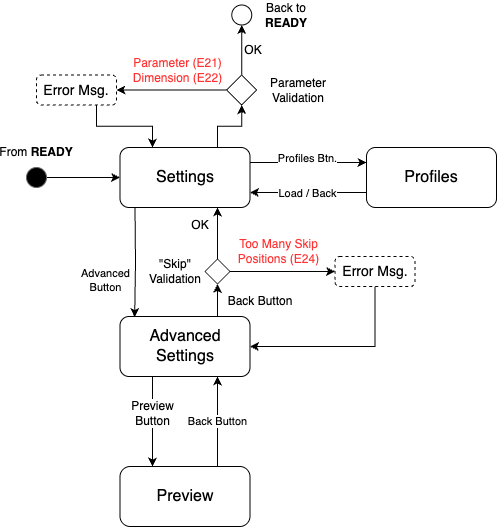

The diagram above was exported from draw.io. Its source (the exported page's mxGraphModel, read from the mxfile embedded in the PNG):
<mxGraphModel dx="1407" dy="877" grid="1" gridSize="10" guides="1" tooltips="1" connect="1" arrows="1" fold="1" page="1" pageScale="1" pageWidth="827" pageHeight="1169" math="0" shadow="0">
  <root>
    <mxCell id="0" />
    <mxCell id="1" parent="0" />
    <mxCell id="2" value="" style="edgeStyle=orthogonalEdgeStyle;rounded=0;orthogonalLoop=1;jettySize=auto;html=1;exitX=0.25;exitY=1;exitDx=0;exitDy=0;entryX=0.113;entryY=0.01;entryDx=0;entryDy=0;entryPerimeter=0;" edge="1" target="11" parent="1">
      <mxGeometry relative="1" as="geometry">
        <mxPoint x="1128.5" y="340" as="sourcePoint" />
        <mxPoint x="1128.5" y="430" as="targetPoint" />
      </mxGeometry>
    </mxCell>
    <mxCell id="3" value="Advanced&lt;br&gt;Button" style="edgeLabel;html=1;align=center;verticalAlign=middle;resizable=0;points=[];" vertex="1" connectable="0" parent="2">
      <mxGeometry x="-0.1556" y="1" relative="1" as="geometry">
        <mxPoint x="-31" y="26" as="offset" />
      </mxGeometry>
    </mxCell>
    <mxCell id="4" style="edgeStyle=orthogonalEdgeStyle;rounded=0;orthogonalLoop=1;jettySize=auto;html=1;exitX=1;exitY=0.25;exitDx=0;exitDy=0;entryX=0;entryY=0.25;entryDx=0;entryDy=0;" edge="1" source="7" target="25" parent="1">
      <mxGeometry relative="1" as="geometry" />
    </mxCell>
    <mxCell id="5" value="Profiles Btn." style="edgeLabel;html=1;align=center;verticalAlign=middle;resizable=0;points=[];" vertex="1" connectable="0" parent="4">
      <mxGeometry x="-0.4186" y="1" relative="1" as="geometry">
        <mxPoint x="23" y="-4" as="offset" />
      </mxGeometry>
    </mxCell>
    <mxCell id="6" style="edgeStyle=orthogonalEdgeStyle;rounded=0;orthogonalLoop=1;jettySize=auto;html=1;exitX=0.75;exitY=0;exitDx=0;exitDy=0;entryX=0.5;entryY=1;entryDx=0;entryDy=0;" edge="1" source="7" target="30" parent="1">
      <mxGeometry relative="1" as="geometry">
        <mxPoint x="1211" y="210" as="targetPoint" />
      </mxGeometry>
    </mxCell>
    <mxCell id="7" value="&lt;font style=&quot;font-size: 16px;&quot;&gt;Settings&lt;br&gt;&lt;/font&gt;" style="rounded=1;whiteSpace=wrap;html=1;" vertex="1" parent="1">
      <mxGeometry x="1113.5" y="280" width="130" height="60" as="geometry" />
    </mxCell>
    <mxCell id="8" style="edgeStyle=orthogonalEdgeStyle;rounded=0;orthogonalLoop=1;jettySize=auto;html=1;exitX=0.25;exitY=1;exitDx=0;exitDy=0;entryX=0.25;entryY=0;entryDx=0;entryDy=0;" edge="1" source="11" target="13" parent="1">
      <mxGeometry relative="1" as="geometry" />
    </mxCell>
    <mxCell id="9" value="&lt;span style=&quot;font-size: 12px; text-wrap-mode: wrap;&quot;&gt;Preview&lt;/span&gt;&lt;br style=&quot;--tw-scale-x: 1; --tw-scale-y: 1; --tw-pan-x: ; --tw-pan-y: ; --tw-pinch-zoom: ; --tw-scroll-snap-strictness: proximity; --tw-gradient-from-position: ; --tw-gradient-via-position: ; --tw-gradient-to-position: ; --tw-ordinal: ; --tw-slashed-zero: ; --tw-numeric-figure: ; --tw-numeric-spacing: ; --tw-numeric-fraction: ; --tw-ring-inset: ; --tw-ring-offset-width: 0px; --tw-ring-offset-color: #fff; --tw-ring-color: rgb(59 130 246 / 0.5); --tw-ring-offset-shadow: 0 0 #0000; --tw-ring-shadow: 0 0 #0000; --tw-shadow: 0 0 #0000; --tw-shadow-colored: 0 0 #0000; --tw-blur: ; --tw-brightness: ; --tw-contrast: ; --tw-grayscale: ; --tw-hue-rotate: ; --tw-invert: ; --tw-saturate: ; --tw-sepia: ; --tw-drop-shadow: ; --tw-backdrop-blur: ; --tw-backdrop-brightness: ; --tw-backdrop-contrast: ; --tw-backdrop-grayscale: ; --tw-backdrop-hue-rotate: ; --tw-backdrop-invert: ; --tw-backdrop-opacity: ; --tw-backdrop-saturate: ; --tw-backdrop-sepia: ; --tw-contain-size: ; --tw-contain-layout: ; --tw-contain-paint: ; --tw-contain-style: ; font-size: 12px; text-wrap-mode: wrap;&quot;&gt;&lt;span style=&quot;font-size: 12px; text-wrap-mode: wrap;&quot;&gt;Button&lt;/span&gt;" style="edgeLabel;html=1;align=center;verticalAlign=middle;resizable=0;points=[];labelBackgroundColor=#FFFFFF;" vertex="1" connectable="0" parent="8">
      <mxGeometry x="-0.2" y="-1" relative="1" as="geometry">
        <mxPoint as="offset" />
      </mxGeometry>
    </mxCell>
    <mxCell id="10" style="edgeStyle=orthogonalEdgeStyle;rounded=0;orthogonalLoop=1;jettySize=auto;html=1;exitX=0.75;exitY=0;exitDx=0;exitDy=0;entryX=0.5;entryY=1;entryDx=0;entryDy=0;" edge="1" source="11" target="16" parent="1">
      <mxGeometry relative="1" as="geometry" />
    </mxCell>
    <mxCell id="11" value="&lt;font style=&quot;font-size: 16px;&quot;&gt;Advanced Settings&lt;br&gt;&lt;/font&gt;" style="rounded=1;whiteSpace=wrap;html=1;" vertex="1" parent="1">
      <mxGeometry x="1113.5" y="449" width="130" height="60" as="geometry" />
    </mxCell>
    <mxCell id="12" value="Back Button" style="edgeStyle=orthogonalEdgeStyle;rounded=0;orthogonalLoop=1;jettySize=auto;html=1;exitX=0.75;exitY=0;exitDx=0;exitDy=0;entryX=0.75;entryY=1;entryDx=0;entryDy=0;" edge="1" source="13" target="11" parent="1">
      <mxGeometry relative="1" as="geometry" />
    </mxCell>
    <mxCell id="13" value="&lt;font style=&quot;font-size: 16px;&quot;&gt;Preview&lt;br&gt;&lt;/font&gt;" style="rounded=1;whiteSpace=wrap;html=1;arcSize=17;" vertex="1" parent="1">
      <mxGeometry x="1113.5" y="599" width="130" height="60" as="geometry" />
    </mxCell>
    <mxCell id="14" style="edgeStyle=orthogonalEdgeStyle;rounded=0;orthogonalLoop=1;jettySize=auto;html=1;exitX=0.5;exitY=0;exitDx=0;exitDy=0;entryX=0.75;entryY=1;entryDx=0;entryDy=0;" edge="1" source="16" target="7" parent="1">
      <mxGeometry relative="1" as="geometry" />
    </mxCell>
    <mxCell id="15" style="edgeStyle=orthogonalEdgeStyle;rounded=0;orthogonalLoop=1;jettySize=auto;html=1;exitX=1;exitY=0.5;exitDx=0;exitDy=0;entryX=0;entryY=0.5;entryDx=0;entryDy=0;" edge="1" source="16" target="21" parent="1">
      <mxGeometry relative="1" as="geometry" />
    </mxCell>
    <mxCell id="16" value="" style="rhombus;whiteSpace=wrap;html=1;" vertex="1" parent="1">
      <mxGeometry x="1198.5" y="391.5" width="25" height="25" as="geometry" />
    </mxCell>
    <mxCell id="17" value="Back Button" style="text;html=1;whiteSpace=wrap;strokeColor=none;fillColor=none;align=center;verticalAlign=middle;rounded=0;" vertex="1" parent="1">
      <mxGeometry x="1218.5" y="419" width="70" height="30" as="geometry" />
    </mxCell>
    <mxCell id="18" value="&quot;Skip&quot;&lt;br&gt;Validation" style="text;html=1;whiteSpace=wrap;strokeColor=none;fillColor=none;align=center;verticalAlign=middle;rounded=0;" vertex="1" parent="1">
      <mxGeometry x="1138.5" y="389" width="60" height="30" as="geometry" />
    </mxCell>
    <mxCell id="19" value="OK" style="text;html=1;whiteSpace=wrap;strokeColor=none;fillColor=none;align=center;verticalAlign=middle;rounded=0;" vertex="1" parent="1">
      <mxGeometry x="1163.5" y="342.5" width="60" height="30" as="geometry" />
    </mxCell>
    <mxCell id="20" style="edgeStyle=orthogonalEdgeStyle;rounded=0;orthogonalLoop=1;jettySize=auto;html=1;exitX=0.5;exitY=1;exitDx=0;exitDy=0;entryX=1;entryY=0.5;entryDx=0;entryDy=0;" edge="1" source="21" target="11" parent="1">
      <mxGeometry relative="1" as="geometry" />
    </mxCell>
    <mxCell id="21" value="&lt;span&gt;Error Msg.&lt;/span&gt;" style="rounded=1;whiteSpace=wrap;html=1;glass=0;shadow=0;strokeColor=default;fillStyle=auto;gradientColor=none;dashed=1;fontSize=14;" vertex="1" parent="1">
      <mxGeometry x="1328.5" y="389" width="80" height="30" as="geometry" />
    </mxCell>
    <mxCell id="22" value="Too Many Skip Positions (E24)" style="text;html=1;whiteSpace=wrap;strokeColor=none;fillColor=none;align=center;verticalAlign=middle;rounded=0;fontColor=#FF3333;" vertex="1" parent="1">
      <mxGeometry x="1220.25" y="371.5" width="105" height="25" as="geometry" />
    </mxCell>
    <mxCell id="23" style="edgeStyle=orthogonalEdgeStyle;rounded=0;orthogonalLoop=1;jettySize=auto;html=1;exitX=0;exitY=0.75;exitDx=0;exitDy=0;entryX=1;entryY=0.75;entryDx=0;entryDy=0;" edge="1" source="25" target="7" parent="1">
      <mxGeometry relative="1" as="geometry" />
    </mxCell>
    <mxCell id="24" value="Load / Back" style="edgeLabel;html=1;align=center;verticalAlign=middle;resizable=0;points=[];" vertex="1" connectable="0" parent="23">
      <mxGeometry x="0.3043" y="1" relative="1" as="geometry">
        <mxPoint x="16" y="-1" as="offset" />
      </mxGeometry>
    </mxCell>
    <mxCell id="25" value="&lt;font style=&quot;font-size: 16px;&quot;&gt;Profiles&lt;br&gt;&lt;/font&gt;" style="rounded=1;whiteSpace=wrap;html=1;" vertex="1" parent="1">
      <mxGeometry x="1360" y="280" width="130" height="60" as="geometry" />
    </mxCell>
    <mxCell id="26" style="edgeStyle=orthogonalEdgeStyle;rounded=0;orthogonalLoop=1;jettySize=auto;html=1;exitX=1;exitY=0.5;exitDx=0;exitDy=0;entryX=0;entryY=0.5;entryDx=0;entryDy=0;" edge="1" source="27" target="7" parent="1">
      <mxGeometry relative="1" as="geometry" />
    </mxCell>
    <mxCell id="27" value="" style="ellipse;whiteSpace=wrap;html=1;aspect=fixed;fillStyle=solid;fillColor=#000000;fontColor=#333333;strokeColor=#666666;" vertex="1" parent="1">
      <mxGeometry x="1020" y="300" width="20" height="20" as="geometry" />
    </mxCell>
    <mxCell id="28" style="edgeStyle=orthogonalEdgeStyle;rounded=0;orthogonalLoop=1;jettySize=auto;html=1;exitX=0;exitY=0.5;exitDx=0;exitDy=0;entryX=1;entryY=0.5;entryDx=0;entryDy=0;" edge="1" source="30" target="33" parent="1">
      <mxGeometry relative="1" as="geometry" />
    </mxCell>
    <mxCell id="29" style="edgeStyle=orthogonalEdgeStyle;rounded=0;orthogonalLoop=1;jettySize=auto;html=1;exitX=0.5;exitY=0;exitDx=0;exitDy=0;entryX=0.5;entryY=1;entryDx=0;entryDy=0;" edge="1" source="30" target="34" parent="1">
      <mxGeometry relative="1" as="geometry" />
    </mxCell>
    <mxCell id="30" value="" style="rhombus;whiteSpace=wrap;html=1;" vertex="1" parent="1">
      <mxGeometry x="1220.25" y="207.5" width="30" height="30" as="geometry" />
    </mxCell>
    <mxCell id="31" value="Parameter&lt;br&gt;Validation" style="text;html=1;whiteSpace=wrap;strokeColor=none;fillColor=none;align=center;verticalAlign=middle;rounded=0;" vertex="1" parent="1">
      <mxGeometry x="1261.75" y="207.5" width="60" height="30" as="geometry" />
    </mxCell>
    <mxCell id="32" style="edgeStyle=orthogonalEdgeStyle;rounded=0;orthogonalLoop=1;jettySize=auto;html=1;exitX=0.75;exitY=1;exitDx=0;exitDy=0;entryX=0.25;entryY=0;entryDx=0;entryDy=0;" edge="1" source="33" target="7" parent="1">
      <mxGeometry relative="1" as="geometry" />
    </mxCell>
    <mxCell id="33" value="&lt;span&gt;Error Msg.&lt;/span&gt;" style="rounded=1;whiteSpace=wrap;html=1;glass=0;shadow=0;strokeColor=default;fillStyle=auto;gradientColor=none;dashed=1;fontSize=14;" vertex="1" parent="1">
      <mxGeometry x="1030" y="207.5" width="80" height="30" as="geometry" />
    </mxCell>
    <mxCell id="34" value="" style="ellipse;whiteSpace=wrap;html=1;aspect=fixed;" vertex="1" parent="1">
      <mxGeometry x="1225.25" y="137.5" width="20" height="20" as="geometry" />
    </mxCell>
    <mxCell id="35" value="Back to &lt;b&gt;READY&lt;/b&gt;" style="text;html=1;whiteSpace=wrap;strokeColor=none;fillColor=none;align=center;verticalAlign=middle;rounded=0;" vertex="1" parent="1">
      <mxGeometry x="1250.25" y="132.5" width="60" height="30" as="geometry" />
    </mxCell>
    <mxCell id="36" value="From&amp;nbsp;&lt;b&gt;READY&lt;/b&gt;" style="text;html=1;whiteSpace=wrap;strokeColor=none;fillColor=none;align=center;verticalAlign=middle;rounded=0;" vertex="1" parent="1">
      <mxGeometry x="1000" y="270" width="60" height="30" as="geometry" />
    </mxCell>
    <mxCell id="37" value="Parameter (E21)&lt;br&gt;Dimension (E22)" style="text;html=1;whiteSpace=wrap;strokeColor=none;fillColor=none;align=center;verticalAlign=middle;rounded=0;fontColor=#FF3333;" vertex="1" parent="1">
      <mxGeometry x="1100" y="190" width="142.75" height="25" as="geometry" />
    </mxCell>
    <mxCell id="38" value="OK" style="text;html=1;whiteSpace=wrap;strokeColor=none;fillColor=none;align=center;verticalAlign=middle;rounded=0;" vertex="1" parent="1">
      <mxGeometry x="1216.75" y="167.5" width="60" height="30" as="geometry" />
    </mxCell>
  </root>
</mxGraphModel>